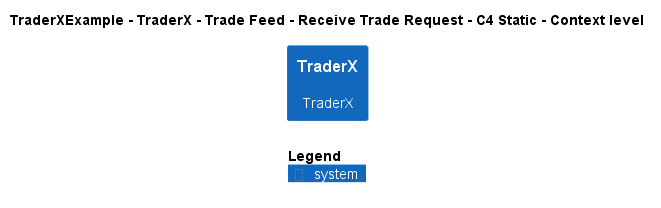

The diagram above was rendered by PlantUML. Its source (embedded in the PNG):
@startuml
!include ..\..\..\..\..\..\..\.c4s\C4_Context.puml

AddElementTag("c4interflow:lifecycle:new", $bgColor=green, $fontColor=#ffffff, $borderColor=green, $shadowing="False")
AddElementTag("c4interflow:lifecycle:changed", $bgColor=orange, $fontColor=#ffffff, $borderColor=orange, $shadowing="False")
AddElementTag("c4interflow:lifecycle:removed", $bgColor=red, $fontColor=#ffffff, $borderColor=red, $shadowing="False")

AddRelTag("c4interflow:lifecycle:new", $textColor=green, $lineColor=green)
AddRelTag("c4interflow:lifecycle:changed", $textColor=orange, $lineColor=orange)
AddRelTag("c4interflow:lifecycle:removed", $textColor=red, $lineColor=red)

SHOW_PERSON_PORTRAIT()
LAYOUT_TOP_DOWN()

skinparam linetype polyline

title TraderXExample - TraderX - Trade Feed - Receive Trade Request - C4 Static - Context level

System(TraderXExample.SoftwareSystems.TraderX, "TraderX", "TraderX")



SHOW_LEGEND()
@enduml